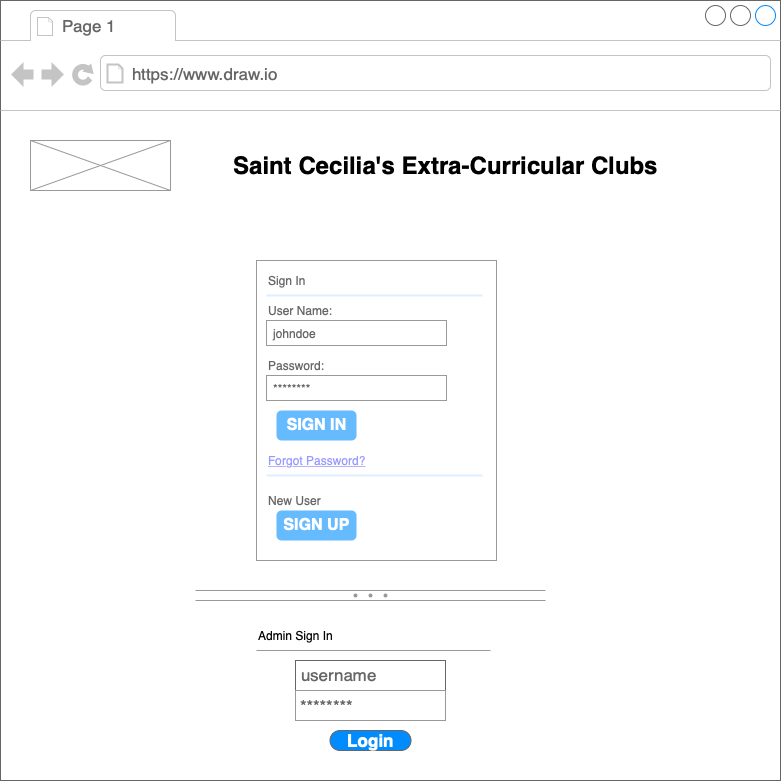

The diagram above was exported from draw.io. Its source (the exported page's mxGraphModel, read from the mxfile embedded in the PNG):
<mxGraphModel dx="834" dy="622" grid="1" gridSize="10" guides="1" tooltips="1" connect="1" arrows="1" fold="1" page="1" pageScale="1" pageWidth="827" pageHeight="1169" math="0" shadow="0">
  <root>
    <mxCell id="0" />
    <mxCell id="1" parent="0" />
    <mxCell id="4xuYJ3pKduaumZmwLSSf-5" value="" style="strokeWidth=1;shadow=0;dashed=0;align=center;html=1;shape=mxgraph.mockup.containers.browserWindow;rSize=0;strokeColor=#666666;strokeColor2=#008cff;strokeColor3=#c4c4c4;mainText=,;recursiveResize=0;" parent="1" vertex="1">
      <mxGeometry x="24" y="200" width="780" height="780" as="geometry" />
    </mxCell>
    <mxCell id="4xuYJ3pKduaumZmwLSSf-6" value="Page 1" style="strokeWidth=1;shadow=0;dashed=0;align=center;html=1;shape=mxgraph.mockup.containers.anchor;fontSize=17;fontColor=#666666;align=left;whiteSpace=wrap;" parent="4xuYJ3pKduaumZmwLSSf-5" vertex="1">
      <mxGeometry x="60" y="12" width="110" height="26" as="geometry" />
    </mxCell>
    <mxCell id="4xuYJ3pKduaumZmwLSSf-7" value="https://www.draw.io" style="strokeWidth=1;shadow=0;dashed=0;align=center;html=1;shape=mxgraph.mockup.containers.anchor;rSize=0;fontSize=17;fontColor=#666666;align=left;" parent="4xuYJ3pKduaumZmwLSSf-5" vertex="1">
      <mxGeometry x="130" y="60" width="250" height="26" as="geometry" />
    </mxCell>
    <mxCell id="4xuYJ3pKduaumZmwLSSf-11" value="username" style="strokeWidth=1;shadow=0;dashed=0;align=center;html=1;shape=mxgraph.mockup.text.textBox;fontColor=#666666;align=left;fontSize=17;spacingLeft=4;spacingTop=-3;whiteSpace=wrap;strokeColor=#666666;mainText=" parent="4xuYJ3pKduaumZmwLSSf-5" vertex="1">
      <mxGeometry x="295" y="660" width="150" height="30" as="geometry" />
    </mxCell>
    <mxCell id="4xuYJ3pKduaumZmwLSSf-20" value="********" style="strokeWidth=1;shadow=0;dashed=0;align=center;html=1;shape=mxgraph.mockup.forms.pwField;strokeColor=#999999;mainText=;align=left;fontColor=#666666;fontSize=17;spacingLeft=3;" parent="4xuYJ3pKduaumZmwLSSf-5" vertex="1">
      <mxGeometry x="295" y="690" width="150" height="30" as="geometry" />
    </mxCell>
    <mxCell id="4xuYJ3pKduaumZmwLSSf-22" value="Login" style="strokeWidth=1;shadow=0;dashed=0;align=center;html=1;shape=mxgraph.mockup.buttons.button;strokeColor=#666666;fontColor=#ffffff;mainText=;buttonStyle=round;fontSize=17;fontStyle=1;fillColor=#008cff;whiteSpace=wrap;" parent="4xuYJ3pKduaumZmwLSSf-5" vertex="1">
      <mxGeometry x="329.5" y="730" width="81" height="20" as="geometry" />
    </mxCell>
    <mxCell id="4xuYJ3pKduaumZmwLSSf-23" value="" style="verticalLabelPosition=bottom;shadow=0;dashed=0;align=center;html=1;verticalAlign=top;strokeWidth=1;shape=mxgraph.mockup.graphics.simpleIcon;strokeColor=#999999;" parent="4xuYJ3pKduaumZmwLSSf-5" vertex="1">
      <mxGeometry x="30" y="140" width="140" height="50" as="geometry" />
    </mxCell>
    <mxCell id="4xuYJ3pKduaumZmwLSSf-37" value="Saint Cecilia's Extra-Curricular Clubs" style="text;strokeColor=none;fillColor=none;html=1;fontSize=24;fontStyle=1;verticalAlign=middle;align=center;" parent="4xuYJ3pKduaumZmwLSSf-5" vertex="1">
      <mxGeometry x="210" y="145" width="470" height="40" as="geometry" />
    </mxCell>
    <mxCell id="25RI4sZmRakwBWjSHYMo-13" value="" style="verticalLabelPosition=bottom;shadow=0;dashed=0;align=center;html=1;verticalAlign=top;strokeWidth=1;shape=mxgraph.mockup.forms.splitter;strokeColor=#999999;" vertex="1" parent="4xuYJ3pKduaumZmwLSSf-5">
      <mxGeometry x="195" y="590" width="350" height="10" as="geometry" />
    </mxCell>
    <mxCell id="25RI4sZmRakwBWjSHYMo-14" value="" style="verticalLabelPosition=bottom;shadow=0;dashed=0;align=center;html=1;verticalAlign=top;strokeWidth=1;shape=mxgraph.mockup.markup.line;strokeColor=#999999;" vertex="1" parent="4xuYJ3pKduaumZmwLSSf-5">
      <mxGeometry x="256" y="640" width="234" height="20" as="geometry" />
    </mxCell>
    <mxCell id="25RI4sZmRakwBWjSHYMo-15" value="Admin Sign In" style="text;html=1;strokeColor=none;fillColor=none;align=left;verticalAlign=middle;whiteSpace=wrap;rounded=0;" vertex="1" parent="4xuYJ3pKduaumZmwLSSf-5">
      <mxGeometry x="256" y="620" width="124" height="30" as="geometry" />
    </mxCell>
    <mxCell id="25RI4sZmRakwBWjSHYMo-1" value="" style="strokeWidth=1;shadow=0;dashed=0;align=center;html=1;shape=mxgraph.mockup.forms.rrect;rSize=0;strokeColor=#999999;fillColor=#ffffff;" vertex="1" parent="4xuYJ3pKduaumZmwLSSf-5">
      <mxGeometry x="256" y="260" width="240" height="300" as="geometry" />
    </mxCell>
    <mxCell id="25RI4sZmRakwBWjSHYMo-2" value="Sign In" style="strokeWidth=1;shadow=0;dashed=0;align=center;html=1;shape=mxgraph.mockup.forms.anchor;fontSize=12;fontColor=#666666;align=left;resizeWidth=1;spacingLeft=0;" vertex="1" parent="25RI4sZmRakwBWjSHYMo-1">
      <mxGeometry width="120" height="20" relative="1" as="geometry">
        <mxPoint x="10" y="10" as="offset" />
      </mxGeometry>
    </mxCell>
    <mxCell id="25RI4sZmRakwBWjSHYMo-3" value="" style="shape=line;strokeColor=#ddeeff;strokeWidth=2;html=1;resizeWidth=1;" vertex="1" parent="25RI4sZmRakwBWjSHYMo-1">
      <mxGeometry width="216" height="10" relative="1" as="geometry">
        <mxPoint x="10" y="30" as="offset" />
      </mxGeometry>
    </mxCell>
    <mxCell id="25RI4sZmRakwBWjSHYMo-4" value="User Name:" style="strokeWidth=1;shadow=0;dashed=0;align=center;html=1;shape=mxgraph.mockup.forms.anchor;fontSize=12;fontColor=#666666;align=left;resizeWidth=1;spacingLeft=0;" vertex="1" parent="25RI4sZmRakwBWjSHYMo-1">
      <mxGeometry width="120" height="20" relative="1" as="geometry">
        <mxPoint x="10" y="40" as="offset" />
      </mxGeometry>
    </mxCell>
    <mxCell id="25RI4sZmRakwBWjSHYMo-5" value="johndoe" style="strokeWidth=1;shadow=0;dashed=0;align=center;html=1;shape=mxgraph.mockup.forms.rrect;rSize=0;strokeColor=#999999;fontColor=#666666;align=left;spacingLeft=5;resizeWidth=1;" vertex="1" parent="25RI4sZmRakwBWjSHYMo-1">
      <mxGeometry width="180" height="25" relative="1" as="geometry">
        <mxPoint x="10" y="60" as="offset" />
      </mxGeometry>
    </mxCell>
    <mxCell id="25RI4sZmRakwBWjSHYMo-6" value="Password:" style="strokeWidth=1;shadow=0;dashed=0;align=center;html=1;shape=mxgraph.mockup.forms.anchor;fontSize=12;fontColor=#666666;align=left;resizeWidth=1;spacingLeft=0;" vertex="1" parent="25RI4sZmRakwBWjSHYMo-1">
      <mxGeometry width="120" height="20" relative="1" as="geometry">
        <mxPoint x="10" y="95" as="offset" />
      </mxGeometry>
    </mxCell>
    <mxCell id="25RI4sZmRakwBWjSHYMo-7" value="********" style="strokeWidth=1;shadow=0;dashed=0;align=center;html=1;shape=mxgraph.mockup.forms.rrect;rSize=0;strokeColor=#999999;fontColor=#666666;align=left;spacingLeft=5;resizeWidth=1;" vertex="1" parent="25RI4sZmRakwBWjSHYMo-1">
      <mxGeometry width="180" height="25" relative="1" as="geometry">
        <mxPoint x="10" y="115" as="offset" />
      </mxGeometry>
    </mxCell>
    <mxCell id="25RI4sZmRakwBWjSHYMo-8" value="SIGN IN" style="strokeWidth=1;shadow=0;dashed=0;align=center;html=1;shape=mxgraph.mockup.forms.rrect;rSize=5;strokeColor=none;fontColor=#ffffff;fillColor=#66bbff;fontSize=16;fontStyle=1;" vertex="1" parent="25RI4sZmRakwBWjSHYMo-1">
      <mxGeometry y="1" width="80" height="30" relative="1" as="geometry">
        <mxPoint x="20" y="-150" as="offset" />
      </mxGeometry>
    </mxCell>
    <mxCell id="25RI4sZmRakwBWjSHYMo-9" value="Forgot Password?" style="strokeWidth=1;shadow=0;dashed=0;align=center;html=1;shape=mxgraph.mockup.forms.anchor;fontSize=12;fontColor=#9999ff;align=left;spacingLeft=0;fontStyle=4;resizeWidth=1;" vertex="1" parent="25RI4sZmRakwBWjSHYMo-1">
      <mxGeometry y="1" width="180" height="20" relative="1" as="geometry">
        <mxPoint x="10" y="-110" as="offset" />
      </mxGeometry>
    </mxCell>
    <mxCell id="25RI4sZmRakwBWjSHYMo-10" value="" style="shape=line;strokeColor=#ddeeff;strokeWidth=2;html=1;resizeWidth=1;" vertex="1" parent="25RI4sZmRakwBWjSHYMo-1">
      <mxGeometry y="1" width="216" height="10" relative="1" as="geometry">
        <mxPoint x="10" y="-90" as="offset" />
      </mxGeometry>
    </mxCell>
    <mxCell id="25RI4sZmRakwBWjSHYMo-11" value="New User" style="strokeWidth=1;shadow=0;dashed=0;align=center;html=1;shape=mxgraph.mockup.forms.anchor;fontSize=12;fontColor=#666666;align=left;spacingLeft=0;resizeWidth=1;" vertex="1" parent="25RI4sZmRakwBWjSHYMo-1">
      <mxGeometry y="1" width="180" height="20" relative="1" as="geometry">
        <mxPoint x="10" y="-70" as="offset" />
      </mxGeometry>
    </mxCell>
    <mxCell id="25RI4sZmRakwBWjSHYMo-12" value="SIGN UP" style="strokeWidth=1;shadow=0;dashed=0;align=center;html=1;shape=mxgraph.mockup.forms.rrect;rSize=5;strokeColor=none;fontColor=#ffffff;fillColor=#66bbff;fontSize=16;fontStyle=1;" vertex="1" parent="25RI4sZmRakwBWjSHYMo-1">
      <mxGeometry y="1" width="80" height="30" relative="1" as="geometry">
        <mxPoint x="20" y="-50" as="offset" />
      </mxGeometry>
    </mxCell>
  </root>
</mxGraphModel>